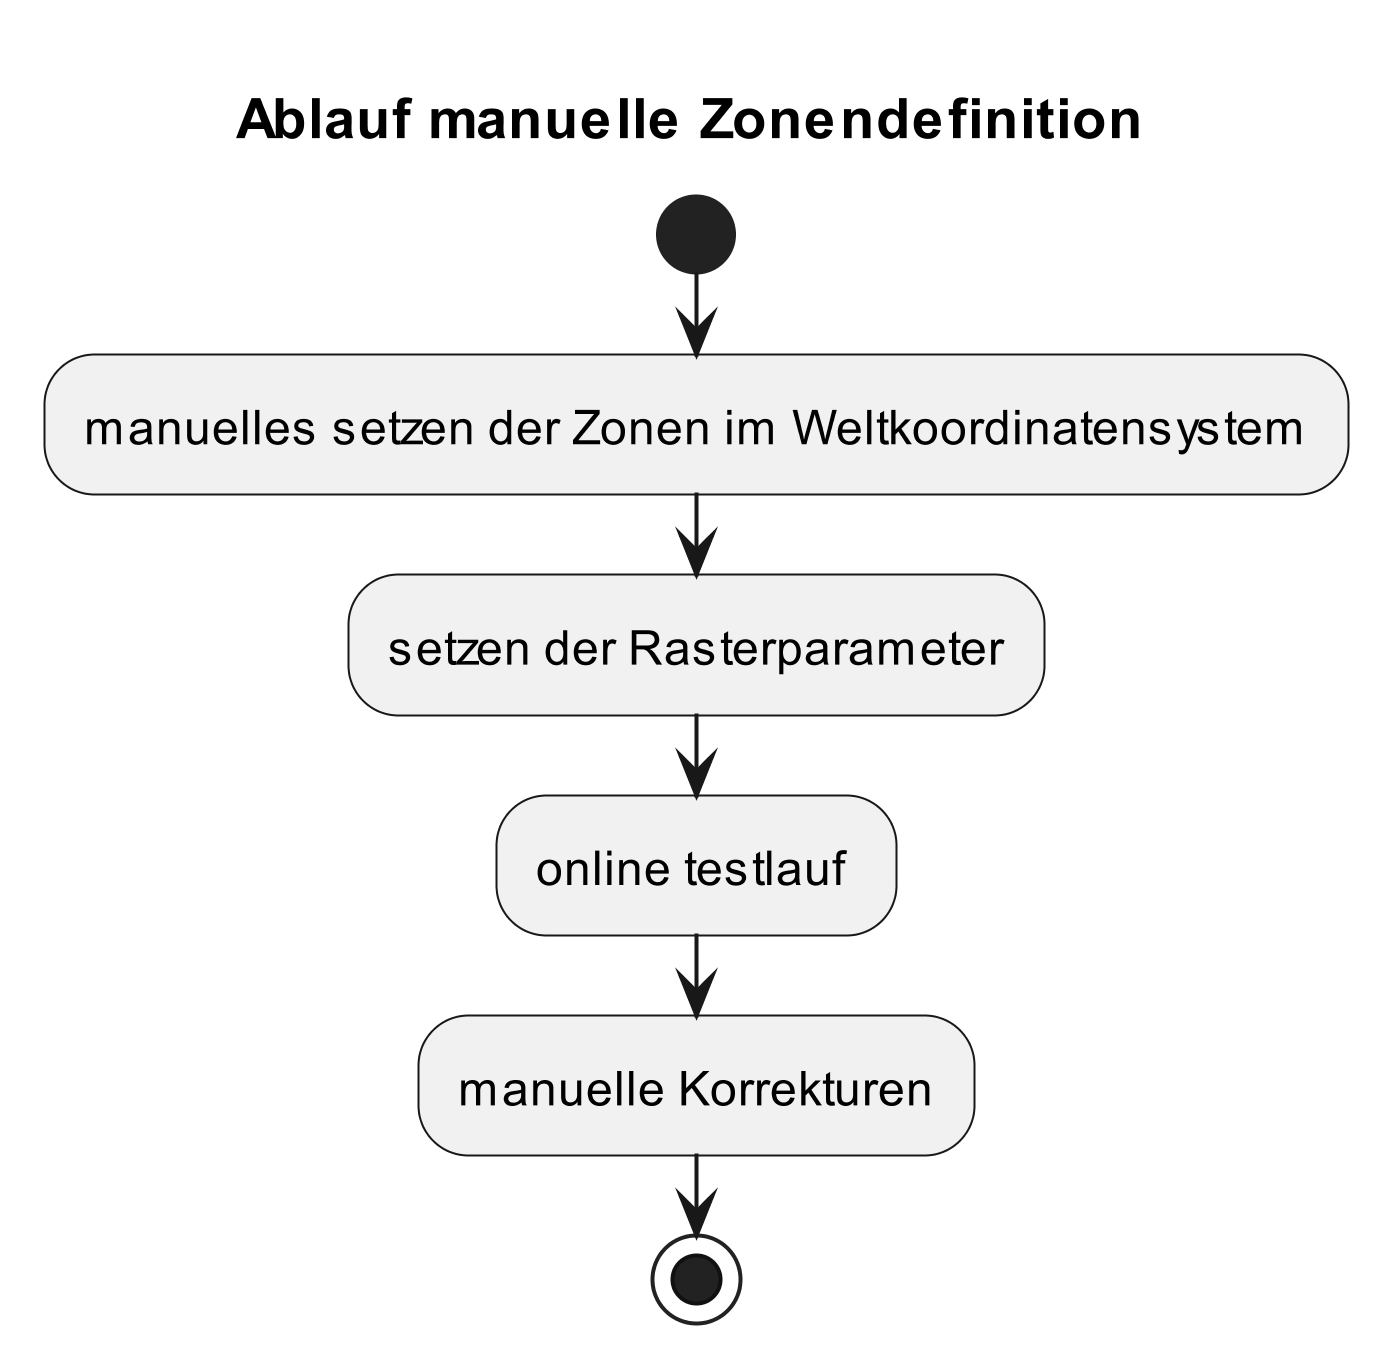

The diagram above was rendered by PlantUML. Its source (embedded in the PNG):
@startuml
scale 4
title Ablauf manuelle Zonendefinition

start

:manuelles setzen der Zonen im Weltkoordinatensystem;

:setzen der Rasterparameter;

:online testlauf ;

:manuelle Korrekturen;

stop

@enduml